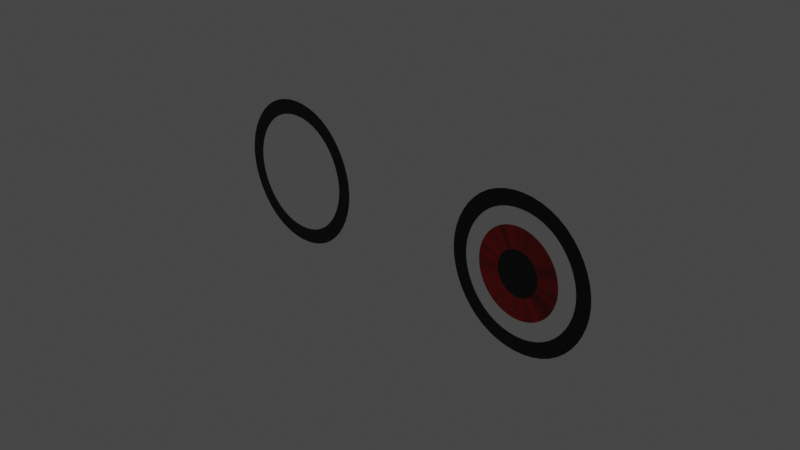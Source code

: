 # Source: 2DEyes.blend  (saved by Blender 3.3.6; exported with 4.5.12 LTS)
import bpy
from mathutils import Matrix  # noqa: F401  (used for matrix-valued properties, if any)

bpy.ops.wm.read_factory_settings(use_empty=True)
scene = bpy.context.scene
scene.name = 'Scene'

# ---- collections
col_collection = bpy.data.collections.new('Collection'); scene.collection.children.link(col_collection)

# ---- materials (node trees are filled in below, after node groups)
mat_eye_stroke = bpy.data.materials.new('Eye stroke')
mat_eye_inside_l = bpy.data.materials.new('eye inside L')

# ---- material node trees
mat_eye_stroke.use_nodes = True; mat_eye_stroke.node_tree.nodes.clear()
_N = mat_eye_stroke.node_tree.nodes; _L = mat_eye_stroke.node_tree.links
n0 = _N.new('ShaderNodeBsdfPrincipled'); n0.name = 'Principled BSDF'; n0.location = (10, 300)
n0.distribution = 'GGX'
n0.subsurface_method = 'RANDOM_WALK_SKIN'
n0.inputs[0].default_value = (0.0, 0.0, 0.0, 1.0)
n0.inputs[3].default_value = 1.45
n0.inputs[27].default_value = (0.0, 0.0, 0.0, 1.0)
n0.inputs[28].default_value = 1.0
n1 = _N.new('ShaderNodeOutputMaterial'); n1.name = 'Material Output'; n1.location = (300, 300)
_L.new(n0.outputs[0], n1.inputs[0])
n1.is_active_output = True
mat_eye_inside_l.use_nodes = True; mat_eye_inside_l.node_tree.nodes.clear()

# ---- world
world_world = bpy.data.worlds.new('World'); scene.world = world_world
world_world.use_nodes = True; world_world.node_tree.nodes.clear()
_N = world_world.node_tree.nodes; _L = world_world.node_tree.links
n0 = _N.new('ShaderNodeOutputWorld'); n0.name = 'World Output'; n0.location = (300, 300)
n1 = _N.new('ShaderNodeBackground'); n1.name = 'Background'; n1.location = (10, 300)
n1.inputs[0].default_value = (0.05088, 0.05088, 0.05088, 1.0)
_L.new(n1.outputs[0], n0.inputs[0])
n0.is_active_output = True
world_world.color = (0.05088, 0.05088, 0.05088)
world_world.use_sun_shadow = False
world_world.sun_shadow_jitter_overblur = 0.0

# ---- cameras
cam_camera = bpy.data.cameras.new('Camera')
cam_camera.clip_end = 100.0
cam_camera.ortho_scale = 7.314

# ---- lights
light_light = bpy.data.lights.new('Light', 'POINT')
light_light.transmission_factor = 0.0
light_light.energy = 1000.0
light_light.shadow_soft_size = 0.1
light_light.shadow_maximum_resolution = 0.006
light_light.use_absolute_resolution = True

# ---- meshes
me_circle = bpy.data.meshes.new('Circle')
me_circle.from_pydata([(1.102, -5.96e-08, 0.866), (0.6025, -9.934e-09, -1.987e-08), (1.102, 0.0, -0.866), (2.102, 0.0, -0.866), (2.602, -9.934e-09, 3.974e-08), (2.102, -5.96e-08, 0.866), (0.8688, -9.934e-09, -1.987e-08), (1.236, -5.167e-08, 0.6353), (1.236, -7.938e-09, -0.6353), (1.969, -7.938e-09, -0.6353), (2.336, -9.934e-09, 3.057e-08), (1.969, -5.167e-08, 0.6353), (0.8351, -9.934e-09, -1.987e-08), (1.219, -5.267e-08, 0.6646), (1.219, -6.933e-09, -0.6646), (1.986, -6.933e-09, -0.6646), (2.37, -9.934e-09, 3.173e-08), (1.986, -5.267e-08, 0.6646), (-1.102, -5.96e-08, 0.866), (-0.6025, -9.934e-09, -1.987e-08), (-1.102, 0.0, -0.866), (-2.102, 0.0, -0.866), (-2.602, -9.934e-09, 3.974e-08), (-2.102, -5.96e-08, 0.866), (-0.8688, -9.934e-09, -1.987e-08), (-1.236, -5.167e-08, 0.6353), (-1.236, -7.938e-09, -0.6353), (-1.969, -7.938e-09, -0.6353), (-2.336, -9.934e-09, 3.057e-08), (-1.969, -5.167e-08, 0.6353), (-0.8351, -9.934e-09, -1.987e-08), (-1.219, -5.267e-08, 0.6646), (-1.219, -6.933e-09, -0.6646), (-1.986, -6.933e-09, -0.6646), (-2.37, -9.934e-09, 3.173e-08), (-1.986, -5.267e-08, 0.6646)], [], [(6, 8, 9, 10, 11, 7), (12, 13, 0, 1), (14, 12, 1, 2), (15, 14, 2, 3), (16, 15, 3, 4), (17, 16, 4, 5), (13, 17, 5, 0), (6, 7, 13, 12), (8, 6, 12, 14), (9, 8, 14, 15), (10, 9, 15, 16), (11, 10, 16, 17), (7, 11, 17, 13), (24, 25, 29, 28, 27, 26), (30, 19, 18, 31), (32, 20, 19, 30), (33, 21, 20, 32), (34, 22, 21, 33), (35, 23, 22, 34), (31, 18, 23, 35), (24, 30, 31, 25), (26, 32, 30, 24), (27, 33, 32, 26), (28, 34, 33, 27), (29, 35, 34, 28), (25, 31, 35, 29)])
me_circle.polygons.foreach_set('material_index', [1, 0, 0, 0, 0, 0, 0, 1, 1, 1, 1, 1, 1, 1, 0, 0, 0, 0, 0, 0, 1, 1, 1, 1, 1, 1])
_uv = me_circle.uv_layers.new(name='UVMap')
_uv.uv.foreach_set('vector', [0.0, 0.0, 0.0, 0.0, 0.0, 0.0, 0.0, 0.0, 0.0, 0.0, 0.0, 0.0, 0.0, 0.0, 0.0, 0.0, 0.0, 0.0, 0.0, 0.0, 0.0, 0.0, 0.0, 0.0, 0.0, 0.0, 0.0, 0.0, 0.0, 0.0, 0.0, 0.0, 0.0, 0.0, 0.0, 0.0, 0.0, 0.0, 0.0, 0.0, 0.0, 0.0, 0.0, 0.0, 0.0, 0.0, 0.0, 0.0, 0.0, 0.0, 0.0, 0.0, 0.0, 0.0, 0.0, 0.0, 0.0, 0.0, 0.0, 0.0, 0.0, 0.0, 0.0, 0.0, 0.0, 0.0, 0.0, 0.0, 0.0, 0.0, 0.0, 0.0, 0.0, 0.0, 0.0, 0.0, 0.0, 0.0, 0.0, 0.0, 0.0, 0.0, 0.0, 0.0, 0.0, 0.0, 0.0, 0.0, 0.0, 0.0, 0.0, 0.0, 0.0, 0.0, 0.0, 0.0, 0.0, 0.0, 0.0, 0.0, 0.0, 0.0, 0.0, 0.0, 0.0, 0.0, 0.0, 0.0, 0.0, 0.0, 0.0, 0.0, 0.0, 0.0, 0.0, 0.0, 0.0, 0.0, 0.0, 0.0, 0.0, 0.0, 0.0, 0.0, 0.0, 0.0, 0.0, 0.0, 0.0, 0.0, 0.0, 0.0, 0.0, 0.0, 0.0, 0.0, 0.0, 0.0, 0.0, 0.0, 0.0, 0.0, 0.0, 0.0, 0.0, 0.0, 0.0, 0.0, 0.0, 0.0, 0.0, 0.0, 0.0, 0.0, 0.0, 0.0, 0.0, 0.0, 0.0, 0.0, 0.0, 0.0, 0.0, 0.0, 0.0, 0.0, 0.0, 0.0, 0.0, 0.0, 0.0, 0.0, 0.0, 0.0, 0.0, 0.0, 0.0, 0.0, 0.0, 0.0, 0.0, 0.0, 0.0, 0.0, 0.0, 0.0, 0.0, 0.0, 0.0, 0.0, 0.0, 0.0, 0.0, 0.0, 0.0, 0.0, 0.0, 0.0, 0.0, 0.0, 0.0, 0.0, 0.0, 0.0, 0.0, 0.0, 0.0, 0.0, 0.0, 0.0, 0.0, 0.0, 0.0, 0.0, 0.0, 0.0])
me_circle.materials.append(mat_eye_stroke)
me_circle.materials.append(mat_eye_inside_l)
me_circle.update()
arm_armature = bpy.data.armatures.new('Armature')  # bones are not reproduced

# ---- objects
ob_light = bpy.data.objects.new('Light', light_light)
ob_camera = bpy.data.objects.new('Camera', cam_camera)
ob_circle = bpy.data.objects.new('Circle', me_circle)
ob_eye_rig = bpy.data.objects.new('Eye-rig', arm_armature)
ob_empty_iris_l = bpy.data.objects.new('Empty-iris.L', None)
_N = mat_eye_inside_l.node_tree.nodes; _L = mat_eye_inside_l.node_tree.links
n0 = _N.new('ShaderNodeBsdfPrincipled'); n0.name = 'Principled BSDF'; n0.location = (466, 394)
n0.distribution = 'GGX'
n0.subsurface_method = 'RANDOM_WALK_SKIN'
n0.inputs[3].default_value = 1.45
n0.inputs[27].default_value = (0.0, 0.0, 0.0, 1.0)
n0.inputs[28].default_value = 1.0
n1 = _N.new('ShaderNodeOutputMaterial'); n1.name = 'Material Output'; n1.location = (756, 394)
n2 = _N.new('ShaderNodeVectorMath'); n2.name = 'Vector Math'; n2.location = (-315, 260)
n2.operation = 'LENGTH'
n3 = _N.new('ShaderNodeValToRGB'); n3.name = 'ColorRamp'; n3.location = (-107, 289)
n3.color_ramp.interpolation = 'CONSTANT'
while len(n3.color_ramp.elements) > 1: n3.color_ramp.elements.remove(n3.color_ramp.elements[-1])
n3.color_ramp.elements[0].position = 0.0; n3.color_ramp.elements[0].color = (0.0, 0.0, 0.0, 1.0)
_e = n3.color_ramp.elements.new(0.2386); _e.color = (0.4538, 0.002053, 0.0, 1.0)
_e = n3.color_ramp.elements.new(0.4773); _e.color = (1.0, 1.0, 1.0, 1.0)
n4 = _N.new('ShaderNodeMapping'); n4.name = 'Mapping'; n4.location = (-390, -30)
n4.vector_type = 'NORMAL'
n5 = _N.new('ShaderNodeMix'); n5.name = 'Mix'; n5.location = (213, 345)
n5.data_type = 'RGBA'
n5.blend_type = 'OVERLAY'
n5.inputs[0].default_value = 0.8167
n6 = _N.new('ShaderNodeTexCoord'); n6.name = 'Texture Coordinate'; n6.location = (-663, 194)
n6.object = ob_empty_iris_l
n7 = _N.new('ShaderNodeTexVoronoi'); n7.name = 'Voronoi Texture'; n7.location = (-165, -50)
n7.feature = 'SMOOTH_F1'
n8 = _N.new('ShaderNodeValToRGB'); n8.name = 'ColorRamp.001'; n8.location = (107, -10)
n8.width = 211
while len(n8.color_ramp.elements) > 1: n8.color_ramp.elements.remove(n8.color_ramp.elements[-1])
n8.color_ramp.elements[0].position = 0.0; n8.color_ramp.elements[0].color = (0.0, 0.0, 0.0, 1.0)
_e = n8.color_ramp.elements.new(1.0); _e.color = (1.0, 1.0, 1.0, 1.0)
_L.new(n0.outputs[0], n1.inputs[0])
_L.new(n6.outputs[3], n2.inputs[0])
_L.new(n2.outputs[1], n3.inputs[0])
_L.new(n5.outputs[2], n0.inputs[0])
_L.new(n4.outputs[0], n7.inputs[0])
_L.new(n6.outputs[3], n4.inputs[0])
_L.new(n3.outputs[0], n5.inputs[6])
_L.new(n7.outputs[1], n8.inputs[0])
_L.new(n8.outputs[0], n5.inputs[7])
n1.is_active_output = True

# ---- transforms, parenting, visibility, modifiers, constraints
ob_light.location = (4.076, 1.005, 5.904)
ob_light.rotation_euler = (0.6503, 0.05522, 1.866)
ob_light.lock_rotations_4d = False
ob_light.empty_display_type = 'ARROWS'
ob_light.color = (0.0, 0.0, 0.0, 0.0)
ob_light.lineart.crease_threshold = 0.0
ob_camera.location = (7.359, -6.926, 4.958)
ob_camera.rotation_euler = (1.109, 0.0, 0.8149)
ob_camera.lock_rotations_4d = False
ob_camera.empty_display_type = 'ARROWS'
ob_camera.color = (0.0, 0.0, 0.0, 0.0)
ob_camera.display_type = 'WIRE'
ob_camera.lineart.crease_threshold = 0.0
ob_circle.parent = ob_eye_rig
ob_circle.location = (0.0, 0.0, 0.0)
_vg = ob_circle.vertex_groups.new(name='eye.in.L')
_vg.add([1, 6, 12], 1.0, 'REPLACE')
_vg = ob_circle.vertex_groups.new(name='eye.out.L')
_vg.add([4, 10, 16], 1.0, 'REPLACE')
_vg = ob_circle.vertex_groups.new(name='eye.mid.L')
_vg.add([0, 2, 3, 5, 7, 8, 9, 11, 13, 14, 15, 17], 1.0, 'REPLACE')
_vg = ob_circle.vertex_groups.new(name='eye.in.R')
_vg.add([19, 24, 30], 1.0, 'REPLACE')
_vg = ob_circle.vertex_groups.new(name='eye.out.R')
_vg.add([22, 28, 34], 1.0, 'REPLACE')
_vg = ob_circle.vertex_groups.new(name='eye.mid.R')
_vg.add([18, 20, 21, 23, 25, 26, 27, 29, 31, 32, 33, 35], 1.0, 'REPLACE')
_m = ob_circle.modifiers.new('Subdivision', 'SUBSURF')
_m.levels = 3
_m.render_levels = 3
_m = ob_circle.modifiers.new('Armature', 'ARMATURE')
_m.object = ob_eye_rig
ob_eye_rig.location = (0.0, 0.0, 0.0)
ob_empty_iris_l.location = (1.586, 0.0, 0.0)
ob_empty_iris_l.empty_display_size = 0.4796

# ---- collection membership
col_collection.objects.link(ob_light)
col_collection.objects.link(ob_camera)
col_collection.objects.link(ob_circle)
col_collection.objects.link(ob_eye_rig)
col_collection.objects.link(ob_empty_iris_l)

# ---- scene / render settings (as saved in the file)
scene.camera = ob_camera
scene.frame_start = 1; scene.frame_end = 250; scene.frame_set(1)
scene.render.engine = 'CYCLES'
scene.cycles.sampling_pattern = 'TABULATED_SOBOL'
scene.cycles.use_light_tree = False
scene.view_settings.view_transform = 'Filmic'
bpy.context.view_layer.update()
